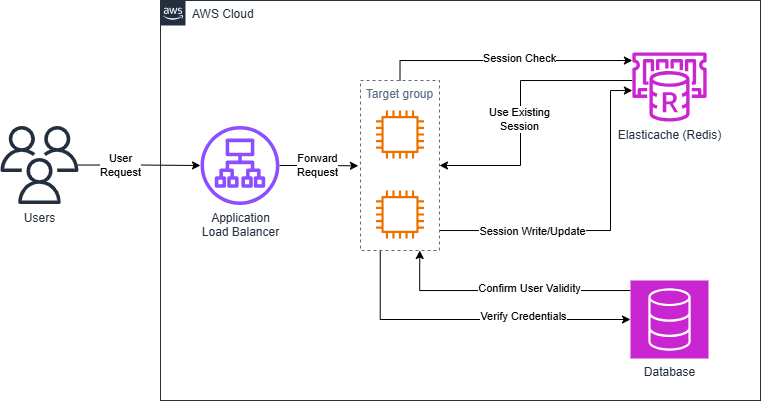

The diagram above was exported from draw.io. Its source (the exported page's mxGraphModel, read from the mxfile embedded in the PNG):
<mxGraphModel dx="1034" dy="443" grid="1" gridSize="10" guides="1" tooltips="1" connect="1" arrows="1" fold="1" page="1" pageScale="1" pageWidth="850" pageHeight="1100" math="0" shadow="0">
  <root>
    <mxCell id="0" />
    <mxCell id="1" parent="0" />
    <mxCell id="rqcV4XkDA50BQO88VZAx-2" value="AWS Cloud" style="points=[[0,0],[0.25,0],[0.5,0],[0.75,0],[1,0],[1,0.25],[1,0.5],[1,0.75],[1,1],[0.75,1],[0.5,1],[0.25,1],[0,1],[0,0.75],[0,0.5],[0,0.25]];outlineConnect=0;gradientColor=none;html=1;whiteSpace=wrap;fontSize=12;fontStyle=0;container=1;pointerEvents=0;collapsible=0;recursiveResize=0;shape=mxgraph.aws4.group;grIcon=mxgraph.aws4.group_aws_cloud_alt;strokeColor=#232F3E;fillColor=none;verticalAlign=top;align=left;spacingLeft=30;fontColor=#232F3E;dashed=0;" parent="1" vertex="1">
      <mxGeometry x="240" y="40" width="600" height="400" as="geometry" />
    </mxCell>
    <mxCell id="rqcV4XkDA50BQO88VZAx-5" style="edgeStyle=orthogonalEdgeStyle;rounded=0;orthogonalLoop=1;jettySize=auto;html=1;entryX=-0.027;entryY=0.502;entryDx=0;entryDy=0;entryPerimeter=0;" parent="rqcV4XkDA50BQO88VZAx-2" source="rqcV4XkDA50BQO88VZAx-3" target="rqcV4XkDA50BQO88VZAx-27" edge="1">
      <mxGeometry relative="1" as="geometry">
        <mxPoint x="200" y="160.5" as="targetPoint" />
      </mxGeometry>
    </mxCell>
    <mxCell id="rqcV4XkDA50BQO88VZAx-12" value="Forward&lt;div&gt;Request&lt;/div&gt;" style="edgeLabel;html=1;align=center;verticalAlign=middle;resizable=0;points=[];" parent="rqcV4XkDA50BQO88VZAx-5" connectable="0" vertex="1">
      <mxGeometry x="-0.0412" relative="1" as="geometry">
        <mxPoint as="offset" />
      </mxGeometry>
    </mxCell>
    <mxCell id="rqcV4XkDA50BQO88VZAx-7" style="edgeStyle=orthogonalEdgeStyle;rounded=0;orthogonalLoop=1;jettySize=auto;html=1;exitX=0.5;exitY=0;exitDx=0;exitDy=0;" parent="rqcV4XkDA50BQO88VZAx-2" source="rqcV4XkDA50BQO88VZAx-27" target="rqcV4XkDA50BQO88VZAx-6" edge="1">
      <mxGeometry relative="1" as="geometry">
        <mxPoint x="210" y="110" as="sourcePoint" />
        <Array as="points">
          <mxPoint x="240" y="60" />
        </Array>
      </mxGeometry>
    </mxCell>
    <mxCell id="rqcV4XkDA50BQO88VZAx-11" value="Session&amp;nbsp;&lt;span style=&quot;background-color: light-dark(#ffffff, var(--ge-dark-color, #121212)); color: light-dark(rgb(0, 0, 0), rgb(255, 255, 255));&quot;&gt;Check&lt;/span&gt;" style="edgeLabel;html=1;align=center;verticalAlign=middle;resizable=0;points=[];" parent="rqcV4XkDA50BQO88VZAx-7" connectable="0" vertex="1">
      <mxGeometry x="-0.0075" y="2" relative="1" as="geometry">
        <mxPoint x="14" as="offset" />
      </mxGeometry>
    </mxCell>
    <mxCell id="rqcV4XkDA50BQO88VZAx-16" style="edgeStyle=orthogonalEdgeStyle;rounded=0;orthogonalLoop=1;jettySize=auto;html=1;exitX=0.25;exitY=1;exitDx=0;exitDy=0;" parent="rqcV4XkDA50BQO88VZAx-2" source="rqcV4XkDA50BQO88VZAx-27" target="rqcV4XkDA50BQO88VZAx-15" edge="1">
      <mxGeometry relative="1" as="geometry">
        <mxPoint x="239.5" y="200" as="sourcePoint" />
        <Array as="points">
          <mxPoint x="220" y="319" />
        </Array>
      </mxGeometry>
    </mxCell>
    <mxCell id="rqcV4XkDA50BQO88VZAx-18" value="Verify Credentials" style="edgeLabel;html=1;align=center;verticalAlign=middle;resizable=0;points=[];" parent="rqcV4XkDA50BQO88VZAx-16" connectable="0" vertex="1">
      <mxGeometry x="0.058" y="3" relative="1" as="geometry">
        <mxPoint x="43" as="offset" />
      </mxGeometry>
    </mxCell>
    <mxCell id="rqcV4XkDA50BQO88VZAx-9" style="edgeStyle=orthogonalEdgeStyle;rounded=0;orthogonalLoop=1;jettySize=auto;html=1;startArrow=none;startFill=0;endArrow=classic;endFill=1;entryX=1;entryY=0.5;entryDx=0;entryDy=0;" parent="rqcV4XkDA50BQO88VZAx-2" source="rqcV4XkDA50BQO88VZAx-6" target="rqcV4XkDA50BQO88VZAx-27" edge="1">
      <mxGeometry relative="1" as="geometry">
        <mxPoint x="279" y="170" as="targetPoint" />
        <Array as="points">
          <mxPoint x="360" y="80" />
          <mxPoint x="360" y="165" />
        </Array>
      </mxGeometry>
    </mxCell>
    <mxCell id="rqcV4XkDA50BQO88VZAx-13" value="Use Existing&lt;div&gt;Session&lt;/div&gt;" style="edgeLabel;html=1;align=center;verticalAlign=middle;resizable=0;points=[];" parent="rqcV4XkDA50BQO88VZAx-9" connectable="0" vertex="1">
      <mxGeometry x="0.1911" y="-1" relative="1" as="geometry">
        <mxPoint y="-15" as="offset" />
      </mxGeometry>
    </mxCell>
    <mxCell id="rqcV4XkDA50BQO88VZAx-20" style="edgeStyle=orthogonalEdgeStyle;rounded=0;orthogonalLoop=1;jettySize=auto;html=1;startArrow=classic;startFill=1;endArrow=none;endFill=0;" parent="rqcV4XkDA50BQO88VZAx-2" source="rqcV4XkDA50BQO88VZAx-6" edge="1">
      <mxGeometry relative="1" as="geometry">
        <mxPoint x="280" y="230" as="targetPoint" />
        <Array as="points">
          <mxPoint x="450" y="90" />
          <mxPoint x="450" y="230" />
          <mxPoint x="279" y="230" />
        </Array>
      </mxGeometry>
    </mxCell>
    <mxCell id="rqcV4XkDA50BQO88VZAx-21" value="Session Write/Update" style="edgeLabel;html=1;align=center;verticalAlign=middle;resizable=0;points=[];" parent="rqcV4XkDA50BQO88VZAx-20" connectable="0" vertex="1">
      <mxGeometry x="0.2443" y="1" relative="1" as="geometry">
        <mxPoint x="-33" as="offset" />
      </mxGeometry>
    </mxCell>
    <mxCell id="rqcV4XkDA50BQO88VZAx-6" value="Elasticache (Redis)" style="sketch=0;outlineConnect=0;fontColor=#232F3E;gradientColor=none;fillColor=#C925D1;strokeColor=none;dashed=0;verticalLabelPosition=bottom;verticalAlign=top;align=center;html=1;fontSize=12;fontStyle=0;aspect=fixed;pointerEvents=1;shape=mxgraph.aws4.elasticache_for_redis;" parent="rqcV4XkDA50BQO88VZAx-2" vertex="1">
      <mxGeometry x="470" y="52" width="78" height="69" as="geometry" />
    </mxCell>
    <mxCell id="rqcV4XkDA50BQO88VZAx-17" style="edgeStyle=orthogonalEdgeStyle;rounded=0;orthogonalLoop=1;jettySize=auto;html=1;entryX=0.75;entryY=1;entryDx=0;entryDy=0;" parent="rqcV4XkDA50BQO88VZAx-2" source="rqcV4XkDA50BQO88VZAx-15" target="rqcV4XkDA50BQO88VZAx-27" edge="1">
      <mxGeometry relative="1" as="geometry">
        <mxPoint x="270" y="200" as="targetPoint" />
        <Array as="points">
          <mxPoint x="259" y="290" />
        </Array>
      </mxGeometry>
    </mxCell>
    <mxCell id="rqcV4XkDA50BQO88VZAx-19" value="Confirm User Validity" style="edgeLabel;html=1;align=center;verticalAlign=middle;resizable=0;points=[];" parent="rqcV4XkDA50BQO88VZAx-17" connectable="0" vertex="1">
      <mxGeometry x="-0.2046" y="-2" relative="1" as="geometry">
        <mxPoint x="-1" as="offset" />
      </mxGeometry>
    </mxCell>
    <mxCell id="rqcV4XkDA50BQO88VZAx-15" value="Database" style="sketch=0;points=[[0,0,0],[0.25,0,0],[0.5,0,0],[0.75,0,0],[1,0,0],[0,1,0],[0.25,1,0],[0.5,1,0],[0.75,1,0],[1,1,0],[0,0.25,0],[0,0.5,0],[0,0.75,0],[1,0.25,0],[1,0.5,0],[1,0.75,0]];outlineConnect=0;fontColor=#232F3E;fillColor=#C925D1;strokeColor=#ffffff;dashed=0;verticalLabelPosition=bottom;verticalAlign=top;align=center;html=1;fontSize=12;fontStyle=0;aspect=fixed;shape=mxgraph.aws4.resourceIcon;resIcon=mxgraph.aws4.database;" parent="rqcV4XkDA50BQO88VZAx-2" vertex="1">
      <mxGeometry x="470" y="280" width="78" height="78" as="geometry" />
    </mxCell>
    <mxCell id="rqcV4XkDA50BQO88VZAx-27" value="Target group" style="fillColor=none;strokeColor=#5A6C86;dashed=1;verticalAlign=top;fontStyle=0;fontColor=#5A6C86;whiteSpace=wrap;html=1;" parent="rqcV4XkDA50BQO88VZAx-2" vertex="1">
      <mxGeometry x="200" y="80" width="79" height="170" as="geometry" />
    </mxCell>
    <mxCell id="rqcV4XkDA50BQO88VZAx-28" value="" style="sketch=0;outlineConnect=0;fontColor=#232F3E;gradientColor=none;fillColor=#ED7100;strokeColor=none;dashed=0;verticalLabelPosition=bottom;verticalAlign=top;align=center;html=1;fontSize=12;fontStyle=0;aspect=fixed;pointerEvents=1;shape=mxgraph.aws4.instance2;" parent="rqcV4XkDA50BQO88VZAx-2" vertex="1">
      <mxGeometry x="215.5" y="110" width="48" height="48" as="geometry" />
    </mxCell>
    <mxCell id="rqcV4XkDA50BQO88VZAx-29" value="" style="sketch=0;outlineConnect=0;fontColor=#232F3E;gradientColor=none;fillColor=#ED7100;strokeColor=none;dashed=0;verticalLabelPosition=bottom;verticalAlign=top;align=center;html=1;fontSize=12;fontStyle=0;aspect=fixed;pointerEvents=1;shape=mxgraph.aws4.instance2;" parent="rqcV4XkDA50BQO88VZAx-2" vertex="1">
      <mxGeometry x="215.5" y="190" width="48" height="48" as="geometry" />
    </mxCell>
    <mxCell id="rqcV4XkDA50BQO88VZAx-3" value="Application&lt;div&gt;Load Balancer&lt;/div&gt;" style="sketch=0;outlineConnect=0;fontColor=#232F3E;gradientColor=none;fillColor=#8C4FFF;strokeColor=none;dashed=0;verticalLabelPosition=bottom;verticalAlign=top;align=center;html=1;fontSize=12;fontStyle=0;aspect=fixed;pointerEvents=1;shape=mxgraph.aws4.application_load_balancer;" parent="rqcV4XkDA50BQO88VZAx-2" vertex="1">
      <mxGeometry x="40" y="125.5" width="79" height="79" as="geometry" />
    </mxCell>
    <mxCell id="rqcV4XkDA50BQO88VZAx-1" value="Users" style="sketch=0;outlineConnect=0;fontColor=#232F3E;gradientColor=none;fillColor=#232F3D;strokeColor=none;dashed=0;verticalLabelPosition=bottom;verticalAlign=top;align=center;html=1;fontSize=12;fontStyle=0;aspect=fixed;pointerEvents=1;shape=mxgraph.aws4.users;" parent="rqcV4XkDA50BQO88VZAx-2" vertex="1">
      <mxGeometry x="-160" y="125.5" width="78" height="78" as="geometry" />
    </mxCell>
    <mxCell id="rqcV4XkDA50BQO88VZAx-8" style="edgeStyle=orthogonalEdgeStyle;rounded=0;orthogonalLoop=1;jettySize=auto;html=1;" parent="rqcV4XkDA50BQO88VZAx-2" source="rqcV4XkDA50BQO88VZAx-1" target="rqcV4XkDA50BQO88VZAx-3" edge="1">
      <mxGeometry relative="1" as="geometry" />
    </mxCell>
    <mxCell id="rqcV4XkDA50BQO88VZAx-10" value="User&lt;div&gt;Request&lt;/div&gt;" style="edgeLabel;html=1;align=center;verticalAlign=middle;resizable=0;points=[];" parent="rqcV4XkDA50BQO88VZAx-8" connectable="0" vertex="1">
      <mxGeometry x="-0.4586" relative="1" as="geometry">
        <mxPoint x="9" as="offset" />
      </mxGeometry>
    </mxCell>
  </root>
</mxGraphModel>